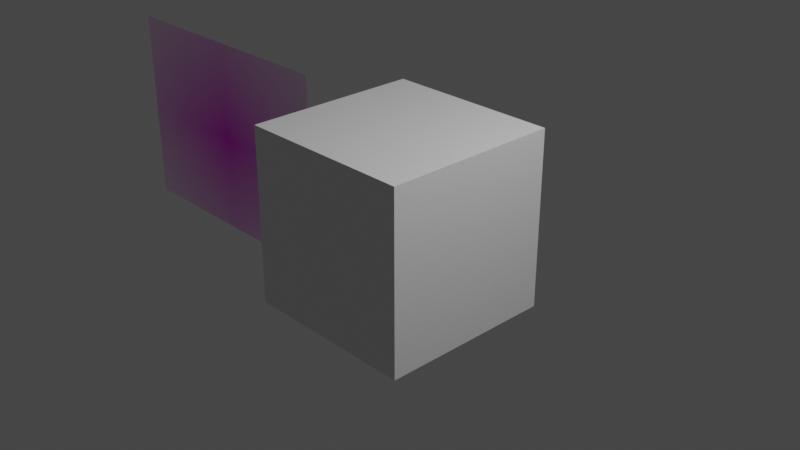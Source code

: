 # Source: pierreandsonnyjim_balloons_001.blend  (saved by Blender 2.90.8; exported with 4.5.12 LTS)
import bpy
from mathutils import Matrix  # noqa: F401  (used for matrix-valued properties, if any)

bpy.ops.wm.read_factory_settings(use_empty=True)
scene = bpy.context.scene
scene.name = 'Scene'

# ---- collections
col_collection = bpy.data.collections.new('Collection'); scene.collection.children.link(col_collection)

# ---- images (referenced by path relative to the original .blend; pixels are not part of the script)
import os
ASSET_DIR = os.environ.get("B2B_ASSET_DIR", "")  # directory of the original .blend (textures are referenced by path, not embedded)
HERE = os.path.dirname(os.path.abspath(__file__))  # packed textures are extracted next to this script under _unpacked/

def load_image(name, relpath, width, height, colorspace="sRGB"):
    """Load a texture the original file referenced (path relative to the .blend, or extracted next to this script)."""
    p = next((c for c in (os.path.join(HERE, relpath), os.path.join(ASSET_DIR, relpath)) if relpath and os.path.exists(c)), "")
    if p:
        img = bpy.data.images.load(p, check_existing=True)
        img.name = name
    else:  # same state as the original file: an image datablock whose file is absent (Cycles renders it pink)
        img = bpy.data.images.new(name, width, height)
        img.source = "FILE"
        img.filepath = "//" + (relpath or name)
    img.colorspace_settings.name = colorspace
    return img
img_pierreandsonnyjim_02_png = load_image('PierreandSonnyJim_02.png', 'PierreandSonnyJim_02.png', 1024, 1024, 'sRGB')

# ---- materials (node trees are filled in below, after node groups)
mat_material = bpy.data.materials.new('Material')
mat_material.alpha_threshold = 0.0
mat_material.use_transparent_shadow = False
mat_material.line_color = (0.0, 0.0, 0.0, 1.0)
mat_pierreandsonnyjim_02 = bpy.data.materials.new('PierreandSonnyJim_02')
mat_pierreandsonnyjim_02.surface_render_method = 'BLENDED'
mat_pierreandsonnyjim_02.blend_method = 'BLEND'
mat_pierreandsonnyjim_02.use_transparent_shadow = False

# ---- material node trees
mat_material.use_nodes = True; mat_material.node_tree.nodes.clear()
_N = mat_material.node_tree.nodes; _L = mat_material.node_tree.links
n0 = _N.new('ShaderNodeOutputMaterial'); n0.name = 'Material Output'; n0.location = (300, 300)
n1 = _N.new('ShaderNodeBsdfPrincipled'); n1.name = 'Principled BSDF'; n1.location = (10, 300)
n1.distribution = 'GGX'
n1.subsurface_method = 'BURLEY'
n1.inputs[2].default_value = 0.4
n1.inputs[3].default_value = 1.45
n1.inputs[27].default_value = (0.0, 0.0, 0.0, 1.0)
n1.inputs[28].default_value = 1.0
_L.new(n1.outputs[0], n0.inputs[0])
n0.is_active_output = True
mat_pierreandsonnyjim_02.use_nodes = True; mat_pierreandsonnyjim_02.node_tree.nodes.clear()
_N = mat_pierreandsonnyjim_02.node_tree.nodes; _L = mat_pierreandsonnyjim_02.node_tree.links
n0 = _N.new('ShaderNodeOutputMaterial'); n0.name = 'Material Output'; n0.location = (300, 300)
n1 = _N.new('ShaderNodeTexImage'); n1.name = 'Image Texture'; n1.location = (-200, 300)
n1.image = img_pierreandsonnyjim_02_png
n1.extension = 'CLIP'
n2 = _N.new('ShaderNodeBsdfPrincipled'); n2.name = 'Principled BSDF'; n2.location = (0, 300)
n2.distribution = 'GGX'
n2.subsurface_method = 'BURLEY'
n2.inputs[3].default_value = 1.45
n2.inputs[27].default_value = (0.0, 0.0, 0.0, 1.0)
n2.inputs[28].default_value = 1.0
_L.new(n1.outputs[0], n2.inputs[0])
_L.new(n1.outputs[1], n2.inputs[4])
_L.new(n2.outputs[0], n0.inputs[0])
n0.is_active_output = True

# ---- world
world_world = bpy.data.worlds.new('World'); scene.world = world_world
world_world.use_nodes = True; world_world.node_tree.nodes.clear()
_N = world_world.node_tree.nodes; _L = world_world.node_tree.links
n0 = _N.new('ShaderNodeOutputWorld'); n0.name = 'World Output'; n0.location = (300, 300)
n1 = _N.new('ShaderNodeBackground'); n1.name = 'Background'; n1.location = (10, 300)
n1.inputs[0].default_value = (0.05088, 0.05088, 0.05088, 1.0)
_L.new(n1.outputs[0], n0.inputs[0])
n0.is_active_output = True
world_world.color = (0.05088, 0.05088, 0.05088)
world_world.use_sun_shadow = False
world_world.sun_shadow_jitter_overblur = 0.0

# ---- cameras
cam_camera = bpy.data.cameras.new('Camera')
cam_camera.clip_end = 100.0
cam_camera.ortho_scale = 7.314

# ---- lights
light_light = bpy.data.lights.new('Light', 'POINT')
light_light.transmission_factor = 0.0
light_light.energy = 1000.0
light_light.shadow_soft_size = 0.1
light_light.shadow_maximum_resolution = 0.006
light_light.use_absolute_resolution = True

# ---- meshes
me_cube = bpy.data.meshes.new('Cube')
me_cube.from_pydata([(1.0, 1.0, 1.0), (1.0, 1.0, -1.0), (1.0, -1.0, 1.0), (1.0, -1.0, -1.0), (-1.0, 1.0, 1.0), (-1.0, 1.0, -1.0), (-1.0, -1.0, 1.0), (-1.0, -1.0, -1.0)], [], [(0, 4, 6, 2), (3, 2, 6, 7), (7, 6, 4, 5), (5, 1, 3, 7), (1, 0, 2, 3), (5, 4, 0, 1)])
_uv = me_cube.uv_layers.new(name='UVMap')
_uv.uv.foreach_set('vector', [0.625, 0.5, 0.875, 0.5, 0.875, 0.75, 0.625, 0.75, 0.375, 0.75, 0.625, 0.75, 0.625, 1.0, 0.375, 1.0, 0.375, 0.0, 0.625, 0.0, 0.625, 0.25, 0.375, 0.25, 0.125, 0.5, 0.375, 0.5, 0.375, 0.75, 0.125, 0.75, 0.375, 0.5, 0.625, 0.5, 0.625, 0.75, 0.375, 0.75, 0.375, 0.25, 0.625, 0.25, 0.625, 0.5, 0.375, 0.5])
me_cube.materials.append(mat_material)
me_cube.use_remesh_preserve_volume = False
me_cube.use_remesh_preserve_attributes = False
me_cube.use_mirror_vertex_groups = False
me_cube.update()
me_pierreandsonnyjim_02 = bpy.data.meshes.new('PierreandSonnyJim_02')
me_pierreandsonnyjim_02.from_pydata([(-0.6556, -0.5, 0.0), (0.6556, -0.5, 0.0), (-0.6556, 0.5, 0.0), (0.6556, 0.5, 0.0)], [], [(0, 1, 3, 2)])
_uv = me_pierreandsonnyjim_02.uv_layers.new(name='UVMap')
_uv.uv.foreach_set('vector', [0.0, 0.0, 1.0, 0.0, 1.0, 1.0, 0.0, 1.0])
me_pierreandsonnyjim_02.materials.append(mat_pierreandsonnyjim_02)
me_pierreandsonnyjim_02.use_remesh_fix_poles = True
me_pierreandsonnyjim_02.use_remesh_preserve_attributes = False
me_pierreandsonnyjim_02.use_mirror_vertex_groups = False
me_pierreandsonnyjim_02.update()

# ---- objects
ob_cube = bpy.data.objects.new('Cube', me_cube)
ob_light = bpy.data.objects.new('Light', light_light)
ob_camera = bpy.data.objects.new('Camera', cam_camera)
ob_pierreandsonnyjim_02 = bpy.data.objects.new('PierreandSonnyJim_02', me_pierreandsonnyjim_02)

# ---- transforms, parenting, visibility, modifiers, constraints
ob_cube.location = (0.0, 0.0, 0.0)
ob_cube.lock_rotations_4d = False
ob_cube.empty_display_type = 'ARROWS'
ob_cube.lineart.crease_threshold = 0.0
ob_light.location = (4.076, 1.005, 5.904)
ob_light.rotation_euler = (0.6503, 0.05522, 1.866)
ob_light.lock_rotations_4d = False
ob_light.empty_display_type = 'ARROWS'
ob_light.color = (0.0, 0.0, 0.0, 0.0)
ob_light.lineart.crease_threshold = 0.0
ob_camera.location = (7.359, -6.926, 4.958)
ob_camera.rotation_euler = (1.109, 0.0, 0.8149)
ob_camera.lock_rotations_4d = False
ob_camera.empty_display_type = 'ARROWS'
ob_camera.color = (0.0, 0.0, 0.0, 0.0)
ob_camera.display_type = 'WIRE'
ob_camera.lineart.crease_threshold = 0.0
ob_pierreandsonnyjim_02.location = (-2.967, 0.0, 0.0)
ob_pierreandsonnyjim_02.rotation_euler = (1.571, 0.0, 2.384e-07)
ob_pierreandsonnyjim_02.scale = (2.344, 2.344, 2.344)
ob_pierreandsonnyjim_02.lineart.crease_threshold = 0.0

# ---- collection membership
col_collection.objects.link(ob_cube)
col_collection.objects.link(ob_light)
col_collection.objects.link(ob_camera)
col_collection.objects.link(ob_pierreandsonnyjim_02)

# ---- scene / render settings (as saved in the file)
scene.camera = ob_camera
scene.frame_start = 1; scene.frame_end = 250; scene.frame_set(1)
scene.render.engine = 'BLENDER_EEVEE_NEXT'
scene.cycles.use_denoising = False
scene.cycles.samples = 128
scene.cycles.sampling_pattern = 'TABULATED_SOBOL'
scene.cycles.use_adaptive_sampling = False
scene.cycles.use_light_tree = False
scene.view_settings.view_transform = 'Filmic'
bpy.context.view_layer.update()
